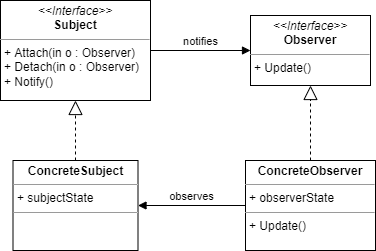

The diagram above was exported from draw.io. Its source (the exported page's mxGraphModel, read from the mxfile embedded in the PNG):
<mxGraphModel dx="950" dy="476" grid="1" gridSize="10" guides="1" tooltips="1" connect="1" arrows="1" fold="1" page="1" pageScale="1" pageWidth="850" pageHeight="1100" math="0" shadow="0">
  <root>
    <mxCell id="72Bd5SxopL4d2jFn_mIa-0" />
    <mxCell id="72Bd5SxopL4d2jFn_mIa-1" parent="72Bd5SxopL4d2jFn_mIa-0" />
    <mxCell id="72Bd5SxopL4d2jFn_mIa-13" value="&lt;p style=&quot;margin: 0px ; margin-top: 4px ; text-align: center&quot;&gt;&lt;i&gt;&amp;lt;&amp;lt;Interface&amp;gt;&amp;gt;&lt;/i&gt;&lt;br&gt;&lt;b&gt;Subject&lt;/b&gt;&lt;/p&gt;&lt;hr size=&quot;1&quot;&gt;&lt;p style=&quot;margin: 0px ; margin-left: 4px&quot;&gt;+ Attach(in o : Observer)&lt;br&gt;+ Detach(in o : Observer)&lt;/p&gt;&lt;p style=&quot;margin: 0px ; margin-left: 4px&quot;&gt;+ Notify()&lt;/p&gt;" style="verticalAlign=top;align=left;overflow=fill;fontSize=12;fontFamily=Helvetica;html=1;" vertex="1" parent="72Bd5SxopL4d2jFn_mIa-1">
      <mxGeometry x="160" y="220" width="150" height="100" as="geometry" />
    </mxCell>
    <mxCell id="72Bd5SxopL4d2jFn_mIa-14" value="&lt;p style=&quot;margin: 0px ; margin-top: 4px ; text-align: center&quot;&gt;&lt;i&gt;&amp;lt;&amp;lt;Interface&amp;gt;&amp;gt;&lt;/i&gt;&lt;br&gt;&lt;b&gt;Observer&lt;/b&gt;&lt;/p&gt;&lt;hr size=&quot;1&quot;&gt;&lt;p style=&quot;margin: 0px ; margin-left: 4px&quot;&gt;+ Update()&lt;/p&gt;" style="verticalAlign=top;align=left;overflow=fill;fontSize=12;fontFamily=Helvetica;html=1;" vertex="1" parent="72Bd5SxopL4d2jFn_mIa-1">
      <mxGeometry x="410" y="235" width="120" height="70" as="geometry" />
    </mxCell>
    <mxCell id="72Bd5SxopL4d2jFn_mIa-15" value="notifies" style="html=1;verticalAlign=bottom;endArrow=block;rounded=0;" edge="1" parent="72Bd5SxopL4d2jFn_mIa-1" source="72Bd5SxopL4d2jFn_mIa-13" target="72Bd5SxopL4d2jFn_mIa-14">
      <mxGeometry width="80" relative="1" as="geometry">
        <mxPoint x="490" y="320" as="sourcePoint" />
        <mxPoint x="570" y="320" as="targetPoint" />
      </mxGeometry>
    </mxCell>
    <mxCell id="0dflizuPGtF_uP67HPz6-0" value="&lt;p style=&quot;margin: 0px ; margin-top: 4px ; text-align: center&quot;&gt;&lt;b&gt;ConcreteSubject&lt;/b&gt;&lt;/p&gt;&lt;hr size=&quot;1&quot;&gt;&lt;p style=&quot;margin: 0px ; margin-left: 4px&quot;&gt;+ subjectState&lt;/p&gt;&lt;hr size=&quot;1&quot;&gt;&lt;p style=&quot;margin: 0px ; margin-left: 4px&quot;&gt;&lt;br&gt;&lt;/p&gt;" style="verticalAlign=top;align=left;overflow=fill;fontSize=12;fontFamily=Helvetica;html=1;" vertex="1" parent="72Bd5SxopL4d2jFn_mIa-1">
      <mxGeometry x="172.5" y="380" width="125" height="90" as="geometry" />
    </mxCell>
    <mxCell id="0dflizuPGtF_uP67HPz6-1" value="&lt;p style=&quot;margin: 0px ; margin-top: 4px ; text-align: center&quot;&gt;&lt;b&gt;ConcreteObserver&lt;/b&gt;&lt;/p&gt;&lt;hr size=&quot;1&quot;&gt;&lt;p style=&quot;margin: 0px ; margin-left: 4px&quot;&gt;+ observerState&lt;/p&gt;&lt;hr size=&quot;1&quot;&gt;&lt;p style=&quot;margin: 0px ; margin-left: 4px&quot;&gt;+ Update()&lt;/p&gt;" style="verticalAlign=top;align=left;overflow=fill;fontSize=12;fontFamily=Helvetica;html=1;" vertex="1" parent="72Bd5SxopL4d2jFn_mIa-1">
      <mxGeometry x="405" y="380" width="130" height="90" as="geometry" />
    </mxCell>
    <mxCell id="0dflizuPGtF_uP67HPz6-3" value="observes" style="html=1;verticalAlign=bottom;endArrow=block;rounded=0;" edge="1" parent="72Bd5SxopL4d2jFn_mIa-1" source="0dflizuPGtF_uP67HPz6-1" target="0dflizuPGtF_uP67HPz6-0">
      <mxGeometry width="80" relative="1" as="geometry">
        <mxPoint x="490" y="320" as="sourcePoint" />
        <mxPoint x="570" y="320" as="targetPoint" />
      </mxGeometry>
    </mxCell>
    <mxCell id="0dflizuPGtF_uP67HPz6-4" value="" style="endArrow=block;dashed=1;endFill=0;endSize=12;html=1;rounded=0;" edge="1" parent="72Bd5SxopL4d2jFn_mIa-1" source="0dflizuPGtF_uP67HPz6-0" target="72Bd5SxopL4d2jFn_mIa-13">
      <mxGeometry width="160" relative="1" as="geometry">
        <mxPoint x="450" y="320" as="sourcePoint" />
        <mxPoint x="610" y="320" as="targetPoint" />
      </mxGeometry>
    </mxCell>
    <mxCell id="0dflizuPGtF_uP67HPz6-5" value="" style="endArrow=block;dashed=1;endFill=0;endSize=12;html=1;rounded=0;" edge="1" parent="72Bd5SxopL4d2jFn_mIa-1" source="0dflizuPGtF_uP67HPz6-1" target="72Bd5SxopL4d2jFn_mIa-14">
      <mxGeometry width="160" relative="1" as="geometry">
        <mxPoint x="450" y="320" as="sourcePoint" />
        <mxPoint x="610" y="320" as="targetPoint" />
      </mxGeometry>
    </mxCell>
  </root>
</mxGraphModel>